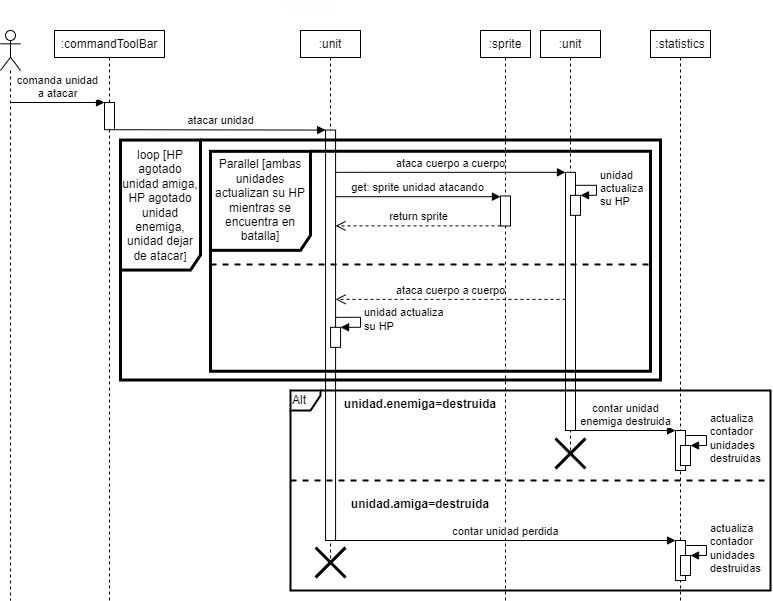

The diagram above was exported from draw.io. Its source (the exported page's mxGraphModel, read from the mxfile embedded in the PNG):
<mxGraphModel dx="1164" dy="784" grid="0" gridSize="10" guides="1" tooltips="1" connect="1" arrows="1" fold="1" page="1" pageScale="1" pageWidth="850" pageHeight="1100" math="0" shadow="0">
  <root>
    <mxCell id="0" />
    <mxCell id="1" parent="0" />
    <mxCell id="eAyz69rs6PazdvYqWYd7-4" value=":unit" style="shape=umlLifeline;perimeter=lifelinePerimeter;whiteSpace=wrap;html=1;container=1;collapsible=0;recursiveResize=0;outlineConnect=0;size=27;" parent="1" vertex="1">
      <mxGeometry x="330" y="100" width="60" height="532" as="geometry" />
    </mxCell>
    <mxCell id="eAyz69rs6PazdvYqWYd7-29" value=":sprite" style="shape=umlLifeline;perimeter=lifelinePerimeter;whiteSpace=wrap;html=1;container=1;collapsible=0;recursiveResize=0;outlineConnect=0;size=27;" parent="1" vertex="1">
      <mxGeometry x="510" y="100" width="50" height="570" as="geometry" />
    </mxCell>
    <mxCell id="eAyz69rs6PazdvYqWYd7-35" value="" style="html=1;points=[];perimeter=orthogonalPerimeter;" parent="1" vertex="1">
      <mxGeometry x="355.08" y="199.56" width="10" height="410.44" as="geometry" />
    </mxCell>
    <mxCell id="eAyz69rs6PazdvYqWYd7-41" value="ataca cuerpo a cuerpo" style="html=1;verticalAlign=bottom;endArrow=block;" parent="1" target="Y6nuTRcnrs8hzeWlZfn1-7" edge="1">
      <mxGeometry width="80" relative="1" as="geometry">
        <mxPoint x="365.0799999999999" y="241.83999999999997" as="sourcePoint" />
        <mxPoint x="795" y="241.42455999999999" as="targetPoint" />
        <Array as="points">
          <mxPoint x="400" y="241.83999999999997" />
        </Array>
      </mxGeometry>
    </mxCell>
    <mxCell id="xjyK9b6BZXGVI8jQ2iwY-11" value=":unit" style="shape=umlLifeline;perimeter=lifelinePerimeter;whiteSpace=wrap;html=1;container=1;collapsible=0;recursiveResize=0;outlineConnect=0;size=27;" parent="1" vertex="1">
      <mxGeometry x="570" y="100" width="60" height="420" as="geometry" />
    </mxCell>
    <mxCell id="Y6nuTRcnrs8hzeWlZfn1-7" value="" style="html=1;points=[];perimeter=orthogonalPerimeter;" parent="1" vertex="1">
      <mxGeometry x="595" y="241.84" width="10" height="258.16" as="geometry" />
    </mxCell>
    <mxCell id="6VSF9CUrfG70EfyZ81FT-3" value="ataca cuerpo a cuerpo" style="html=1;verticalAlign=bottom;endArrow=open;dashed=1;endSize=8;" parent="1" source="Y6nuTRcnrs8hzeWlZfn1-7" edge="1">
      <mxGeometry relative="1" as="geometry">
        <mxPoint x="794.9999999999998" y="368.84" as="sourcePoint" />
        <mxPoint x="365.0799999999999" y="368.84" as="targetPoint" />
      </mxGeometry>
    </mxCell>
    <mxCell id="6VSF9CUrfG70EfyZ81FT-4" value="" style="html=1;points=[];perimeter=orthogonalPerimeter;" parent="1" vertex="1">
      <mxGeometry x="600" y="264.84" width="10" height="20" as="geometry" />
    </mxCell>
    <mxCell id="6VSF9CUrfG70EfyZ81FT-5" value="unidad&lt;br&gt;actualiza&lt;br&gt;su HP" style="edgeStyle=orthogonalEdgeStyle;html=1;align=left;spacingLeft=2;endArrow=block;rounded=0;entryX=1;entryY=0;" parent="1" target="6VSF9CUrfG70EfyZ81FT-4" edge="1">
      <mxGeometry relative="1" as="geometry">
        <mxPoint x="605" y="254.83999999999997" as="sourcePoint" />
        <Array as="points">
          <mxPoint x="626" y="254.56" />
          <mxPoint x="626" y="264.56" />
        </Array>
      </mxGeometry>
    </mxCell>
    <mxCell id="6VSF9CUrfG70EfyZ81FT-7" value="" style="html=1;points=[];perimeter=orthogonalPerimeter;" parent="1" vertex="1">
      <mxGeometry x="360.08000000000004" y="396.84" width="10" height="20" as="geometry" />
    </mxCell>
    <mxCell id="6VSF9CUrfG70EfyZ81FT-8" value="unidad actualiza&lt;br&gt;su HP" style="edgeStyle=orthogonalEdgeStyle;html=1;align=left;spacingLeft=2;endArrow=block;rounded=0;entryX=1;entryY=0;" parent="1" target="6VSF9CUrfG70EfyZ81FT-7" edge="1">
      <mxGeometry relative="1" as="geometry">
        <mxPoint x="365.0799999999998" y="386.84" as="sourcePoint" />
        <Array as="points">
          <mxPoint x="390" y="386.56" />
          <mxPoint x="390" y="396.56" />
        </Array>
      </mxGeometry>
    </mxCell>
    <mxCell id="6VSF9CUrfG70EfyZ81FT-12" value="" style="html=1;points=[];perimeter=orthogonalPerimeter;" parent="1" vertex="1">
      <mxGeometry x="530" y="265.46999999999997" width="10" height="30" as="geometry" />
    </mxCell>
    <mxCell id="6VSF9CUrfG70EfyZ81FT-13" value="get: sprite unidad atacando" style="html=1;verticalAlign=bottom;endArrow=block;" parent="1" target="6VSF9CUrfG70EfyZ81FT-12" edge="1">
      <mxGeometry width="80" relative="1" as="geometry">
        <mxPoint x="365.0799999999999" y="266.21" as="sourcePoint" />
        <mxPoint x="720" y="266.21" as="targetPoint" />
      </mxGeometry>
    </mxCell>
    <mxCell id="6VSF9CUrfG70EfyZ81FT-14" value="return sprite" style="html=1;verticalAlign=bottom;endArrow=open;dashed=1;endSize=8;" parent="1" source="6VSF9CUrfG70EfyZ81FT-12" edge="1">
      <mxGeometry relative="1" as="geometry">
        <mxPoint x="720" y="295.38000000000005" as="sourcePoint" />
        <mxPoint x="365.0799999999999" y="295.38000000000005" as="targetPoint" />
      </mxGeometry>
    </mxCell>
    <mxCell id="Y3yQcw4Oj2SVZMHxpGl3-1" value="" style="endArrow=none;html=1;jumpSize=6;strokeColor=#FFF7F8;" parent="1" edge="1">
      <mxGeometry width="50" height="50" relative="1" as="geometry">
        <mxPoint x="310.08" y="69.99999999999999" as="sourcePoint" />
        <mxPoint x="360.08" y="69.99999999999999" as="targetPoint" />
      </mxGeometry>
    </mxCell>
    <mxCell id="ADapc_eX3hOq2AtuBnV5-2" value="" style="endArrow=none;html=1;dashed=1;exitX=0;exitY=0.596;exitDx=0;exitDy=0;exitPerimeter=0;strokeWidth=2;" parent="1" edge="1">
      <mxGeometry width="50" height="50" relative="1" as="geometry">
        <mxPoint x="240" y="333.9600000000001" as="sourcePoint" />
        <mxPoint x="680" y="334" as="targetPoint" />
      </mxGeometry>
    </mxCell>
    <mxCell id="C3s5FWJbFmf1ZCDUda_M-3" value="" style="endArrow=none;html=1;dashed=1;strokeWidth=2;" parent="1" edge="1">
      <mxGeometry width="50" height="50" relative="1" as="geometry">
        <mxPoint x="320" y="550" as="sourcePoint" />
        <mxPoint x="800" y="550" as="targetPoint" />
      </mxGeometry>
    </mxCell>
    <mxCell id="C3s5FWJbFmf1ZCDUda_M-4" value="" style="shape=umlLifeline;participant=umlActor;perimeter=lifelinePerimeter;whiteSpace=wrap;html=1;container=0;collapsible=0;recursiveResize=0;verticalAlign=top;spacingTop=36;outlineConnect=0;" parent="1" vertex="1">
      <mxGeometry x="30" y="100" width="20" height="570" as="geometry" />
    </mxCell>
    <mxCell id="C3s5FWJbFmf1ZCDUda_M-5" value="atacar unidad" style="html=1;verticalAlign=bottom;endArrow=block;" parent="1" source="C3s5FWJbFmf1ZCDUda_M-7" edge="1">
      <mxGeometry width="80" relative="1" as="geometry">
        <mxPoint x="124" y="199.22999999999996" as="sourcePoint" />
        <mxPoint x="355.0799999999999" y="199.56" as="targetPoint" />
      </mxGeometry>
    </mxCell>
    <mxCell id="C3s5FWJbFmf1ZCDUda_M-6" value=":commandToolBar" style="shape=umlLifeline;perimeter=lifelinePerimeter;whiteSpace=wrap;html=1;container=0;collapsible=0;recursiveResize=0;outlineConnect=0;size=27;" parent="1" vertex="1">
      <mxGeometry x="84" y="100" width="110" height="570" as="geometry" />
    </mxCell>
    <mxCell id="C3s5FWJbFmf1ZCDUda_M-7" value="" style="html=1;points=[];perimeter=orthogonalPerimeter;" parent="1" vertex="1">
      <mxGeometry x="134" y="172" width="10" height="27.23" as="geometry" />
    </mxCell>
    <mxCell id="C3s5FWJbFmf1ZCDUda_M-8" value="comanda unidad&lt;br&gt;a atacar" style="html=1;verticalAlign=bottom;endArrow=none;endFill=0;startArrow=block;startFill=1;" parent="1" edge="1">
      <mxGeometry width="80" relative="1" as="geometry">
        <mxPoint x="134" y="172" as="sourcePoint" />
        <mxPoint x="39.92857142857133" y="172" as="targetPoint" />
      </mxGeometry>
    </mxCell>
    <mxCell id="C3s5FWJbFmf1ZCDUda_M-9" value="unidad.enemiga=destruida" style="text;align=center;fontStyle=1;verticalAlign=middle;spacingLeft=3;spacingRight=3;strokeColor=none;rotatable=0;points=[[0,0.5],[1,0.5]];portConstraint=eastwest;" parent="1" vertex="1">
      <mxGeometry x="370.08" y="460" width="159.92" height="26" as="geometry" />
    </mxCell>
    <mxCell id="C3s5FWJbFmf1ZCDUda_M-10" value=":statistics" style="shape=umlLifeline;perimeter=lifelinePerimeter;whiteSpace=wrap;html=1;container=1;collapsible=0;recursiveResize=0;outlineConnect=0;size=27;" parent="1" vertex="1">
      <mxGeometry x="680" y="100" width="60" height="570" as="geometry" />
    </mxCell>
    <mxCell id="C3s5FWJbFmf1ZCDUda_M-13" value="" style="html=1;points=[];perimeter=orthogonalPerimeter;" parent="1" vertex="1">
      <mxGeometry x="705" y="500" width="10" height="40" as="geometry" />
    </mxCell>
    <mxCell id="C3s5FWJbFmf1ZCDUda_M-11" value="" style="html=1;points=[];perimeter=orthogonalPerimeter;" parent="1" vertex="1">
      <mxGeometry x="710" y="515" width="10" height="20" as="geometry" />
    </mxCell>
    <mxCell id="C3s5FWJbFmf1ZCDUda_M-12" value="actualiza&lt;br&gt;contador&lt;br&gt;unidades&lt;br&gt;destruidas" style="edgeStyle=orthogonalEdgeStyle;html=1;align=left;spacingLeft=2;endArrow=block;rounded=0;entryX=1;entryY=0;" parent="1" target="C3s5FWJbFmf1ZCDUda_M-11" edge="1">
      <mxGeometry relative="1" as="geometry">
        <mxPoint x="715" y="504.9999999999999" as="sourcePoint" />
        <Array as="points">
          <mxPoint x="736" y="504.72" />
          <mxPoint x="736" y="514.72" />
        </Array>
      </mxGeometry>
    </mxCell>
    <mxCell id="C3s5FWJbFmf1ZCDUda_M-15" value="contar unidad&lt;br&gt;enemiga destruida" style="html=1;verticalAlign=bottom;endArrow=block;" parent="1" target="C3s5FWJbFmf1ZCDUda_M-13" edge="1">
      <mxGeometry width="80" relative="1" as="geometry">
        <mxPoint x="605" y="500" as="sourcePoint" />
        <mxPoint x="735" y="500" as="targetPoint" />
      </mxGeometry>
    </mxCell>
    <mxCell id="C3s5FWJbFmf1ZCDUda_M-16" value="" style="shape=umlDestroy;whiteSpace=wrap;html=1;strokeWidth=3;" parent="1" vertex="1">
      <mxGeometry x="585" y="508" width="30" height="30" as="geometry" />
    </mxCell>
    <mxCell id="C3s5FWJbFmf1ZCDUda_M-17" value="unidad.amiga=destruida" style="text;align=center;fontStyle=1;verticalAlign=middle;spacingLeft=3;spacingRight=3;strokeColor=none;rotatable=0;points=[[0,0.5],[1,0.5]];portConstraint=eastwest;" parent="1" vertex="1">
      <mxGeometry x="370.08" y="560" width="159.92" height="26" as="geometry" />
    </mxCell>
    <mxCell id="C3s5FWJbFmf1ZCDUda_M-18" value="contar unidad perdida" style="html=1;verticalAlign=bottom;endArrow=block;" parent="1" target="C3s5FWJbFmf1ZCDUda_M-21" edge="1">
      <mxGeometry width="80" relative="1" as="geometry">
        <mxPoint x="365.08000000000004" y="610" as="sourcePoint" />
        <mxPoint x="735" y="610" as="targetPoint" />
      </mxGeometry>
    </mxCell>
    <mxCell id="C3s5FWJbFmf1ZCDUda_M-21" value="" style="html=1;points=[];perimeter=orthogonalPerimeter;" parent="1" vertex="1">
      <mxGeometry x="705" y="610" width="10" height="40" as="geometry" />
    </mxCell>
    <mxCell id="C3s5FWJbFmf1ZCDUda_M-22" value="" style="html=1;points=[];perimeter=orthogonalPerimeter;" parent="1" vertex="1">
      <mxGeometry x="710" y="625" width="10" height="20" as="geometry" />
    </mxCell>
    <mxCell id="C3s5FWJbFmf1ZCDUda_M-23" value="actualiza&lt;br&gt;contador&lt;br&gt;unidades&lt;br&gt;destruidas" style="edgeStyle=orthogonalEdgeStyle;html=1;align=left;spacingLeft=2;endArrow=block;rounded=0;entryX=1;entryY=0;" parent="1" target="C3s5FWJbFmf1ZCDUda_M-22" edge="1">
      <mxGeometry relative="1" as="geometry">
        <mxPoint x="715" y="614.9999999999999" as="sourcePoint" />
        <Array as="points">
          <mxPoint x="736" y="614.72" />
          <mxPoint x="736" y="624.72" />
        </Array>
      </mxGeometry>
    </mxCell>
    <mxCell id="C3s5FWJbFmf1ZCDUda_M-24" value="" style="shape=umlDestroy;whiteSpace=wrap;html=1;strokeWidth=3;" parent="1" vertex="1">
      <mxGeometry x="345.08000000000004" y="617" width="30" height="30" as="geometry" />
    </mxCell>
    <mxCell id="ADapc_eX3hOq2AtuBnV5-1" value="loop [HP agotado unidad amiga, HP agotado unidad enemiga, unidad dejar de atacar&lt;span style=&quot;font-size: 11px ; text-align: left ; background-color: rgb(255 , 255 , 255)&quot;&gt;]&lt;/span&gt;" style="shape=umlFrame;whiteSpace=wrap;html=1;width=80;height=130;strokeWidth=3;swimlaneFillColor=none;fillColor=none;" parent="1" vertex="1">
      <mxGeometry x="150" y="209.56" width="540" height="240" as="geometry" />
    </mxCell>
    <mxCell id="RtnNeap1WDhtMoBwq6Gt-1" value="Parallel [ambas unidades actualizan su HP mientras se encuentra en batalla]" style="shape=umlFrame;whiteSpace=wrap;html=1;width=100;height=99;strokeWidth=3;swimlaneFillColor=none;fillColor=none;" parent="1" vertex="1">
      <mxGeometry x="240" y="220.84" width="440" height="220" as="geometry" />
    </mxCell>
    <mxCell id="C3s5FWJbFmf1ZCDUda_M-2" value="Alt" style="shape=umlFrame;whiteSpace=wrap;html=1;align=left;width=30;height=20;strokeWidth=2;" parent="1" vertex="1">
      <mxGeometry x="320" y="460" width="480" height="200" as="geometry" />
    </mxCell>
  </root>
</mxGraphModel>